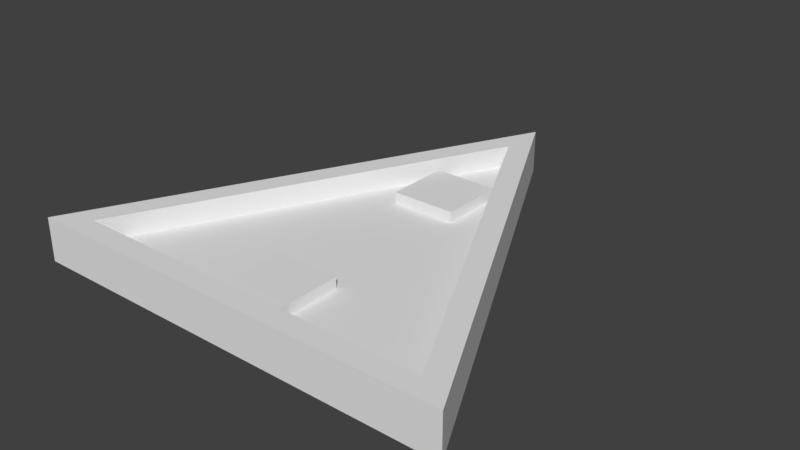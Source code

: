 # Source: Gates_NOT.blend  (saved by Blender 2.79.0; exported with 4.5.12 LTS)
import bpy
from mathutils import Matrix  # noqa: F401  (used for matrix-valued properties, if any)

bpy.ops.wm.read_factory_settings(use_empty=True)
scene = bpy.context.scene
scene.name = 'Scene'

# ---- collections
col_collection_1 = bpy.data.collections.new('Collection 1'); scene.collection.children.link(col_collection_1)

# ---- world
world_world = bpy.data.worlds.new('World'); scene.world = world_world
world_world.color = (0.05088, 0.05088, 0.05088)
world_world.use_sun_shadow = False
world_world.sun_shadow_jitter_overblur = 0.0
world_world.cycles.sampling_method = 'MANUAL'

# ---- meshes
me_cube_012 = bpy.data.meshes.new('Cube.012')
me_cube_012.from_pydata([(-1.0, -1.0, -1.0), (-1.0, -1.0, 1.0), (-1.0, 1.0, -1.0), (-1.0, 1.0, 1.0), (1.0, -1.0, -1.0), (1.0, -1.0, 1.0), (1.0, 1.0, -1.0), (1.0, 1.0, 1.0)], [], [(0, 1, 3, 2), (2, 3, 7, 6), (6, 7, 5, 4), (4, 5, 1, 0), (2, 6, 4, 0), (7, 3, 1, 5)])
me_cube_012.use_remesh_preserve_volume = False
me_cube_012.use_remesh_preserve_attributes = False
me_cube_012.use_mirror_vertex_groups = False
me_cube_012.update()
me_cube_011 = bpy.data.meshes.new('Cube.011')
me_cube_011.from_pydata([(-1.0, -1.0, -1.0), (-1.0, -1.0, 1.0), (-1.0, 1.0, -1.0), (-1.0, 1.0, 1.0), (1.0, -1.0, -1.0), (1.0, -1.0, 1.0), (1.0, 1.0, -1.0), (1.0, 1.0, 1.0)], [], [(0, 1, 3, 2), (2, 3, 7, 6), (6, 7, 5, 4), (4, 5, 1, 0), (2, 6, 4, 0), (7, 3, 1, 5)])
me_cube_011.use_remesh_preserve_volume = False
me_cube_011.use_remesh_preserve_attributes = False
me_cube_011.use_mirror_vertex_groups = False
me_cube_011.update()
me_cube_010 = bpy.data.meshes.new('Cube.010')
me_cube_010.from_pydata([(-0.8382, -0.9, 2.0), (0.8382, -0.9, 2.0), (0.0, 1.0, 7.451e-08), (0.0, 0.7764, 2.0), (1.0, -1.0, 7.451e-08), (-1.0, -1.0, 7.451e-08), (-1.0, -1.0, 2.0), (1.0, -1.0, 2.0), (0.0, 1.0, 2.0), (-0.8382, -0.9, 1.0), (0.8382, -0.9, 1.0), (0.0, 0.7764, 1.0)], [], [(2, 5, 6, 8), (3, 0, 9, 11), (5, 4, 7, 6), (5, 2, 4), (4, 2, 8, 7), (1, 0, 6, 7), (3, 1, 7, 8), (0, 3, 8, 6), (9, 10, 11), (1, 3, 11, 10), (0, 1, 10, 9)])
me_cube_010.use_remesh_preserve_volume = False
me_cube_010.use_remesh_preserve_attributes = False
me_cube_010.use_mirror_vertex_groups = False
me_cube_010.update()

# ---- objects
ob_cube_011 = bpy.data.objects.new('Cube.011', me_cube_012)
ob_cube_010 = bpy.data.objects.new('Cube.010', me_cube_011)
ob_cube_009 = bpy.data.objects.new('Cube.009', me_cube_010)

# ---- transforms, parenting, visibility, modifiers, constraints
ob_cube_011.location = (0.0, 0.3, 0.1)
ob_cube_011.scale = (0.15, 0.15, 0.05)
ob_cube_011.lineart.crease_threshold = 0.0
ob_cube_010.location = (0.0, -0.7, 0.1)
ob_cube_010.scale = (0.15, 0.15, 0.05)
ob_cube_010.lineart.crease_threshold = 0.0
ob_cube_009.location = (0.0, 0.0, -7.451e-09)
ob_cube_009.scale = (1.0, 1.0, 0.1)
ob_cube_009.lineart.crease_threshold = 0.0

# ---- collection membership
col_collection_1.objects.link(ob_cube_011)
col_collection_1.objects.link(ob_cube_010)
col_collection_1.objects.link(ob_cube_009)

# ---- scene / render settings (as saved in the file)
scene.frame_start = 1; scene.frame_end = 250; scene.frame_set(1)
scene.render.engine = 'CYCLES'
scene.render.resolution_percentage = 50
scene.render.dither_intensity = 0.0
scene.cycles.use_denoising = False
scene.cycles.samples = 128
scene.cycles.sampling_pattern = 'TABULATED_SOBOL'
scene.cycles.use_adaptive_sampling = False
scene.cycles.use_light_tree = False
scene.cycles.blur_glossy = 0.0
scene.cycles.sample_clamp_indirect = 0.0
scene.view_settings.view_transform = 'Standard'
bpy.context.view_layer.update()

# ---- added for rendering (the .blend has no active camera and no usable light): camera, sun
cam_auto = bpy.data.cameras.new('AutoCamera')
cam_auto.lens = 50.0
cam_auto.sensor_width = 36.0
cam_auto.clip_end = 1000.0
ob_auto_camera = bpy.data.objects.new('AutoCamera', cam_auto)
scene.collection.objects.link(ob_auto_camera)
ob_auto_camera.location = (2.62346, -3.14816, 2.19877)
ob_auto_camera.rotation_euler = (1.09748, -7.21219e-08, 0.694738)
scene.camera = ob_auto_camera
light_auto_sun = bpy.data.lights.new('AutoSun', 'SUN')
light_auto_sun.energy = 3.0
light_auto_sun.angle = 0.0523599
ob_auto_sun = bpy.data.objects.new('AutoSun', light_auto_sun)
scene.collection.objects.link(ob_auto_sun)
ob_auto_sun.rotation_euler = (0.872665, 0.174533, 0.523599)
bpy.context.view_layer.update()

